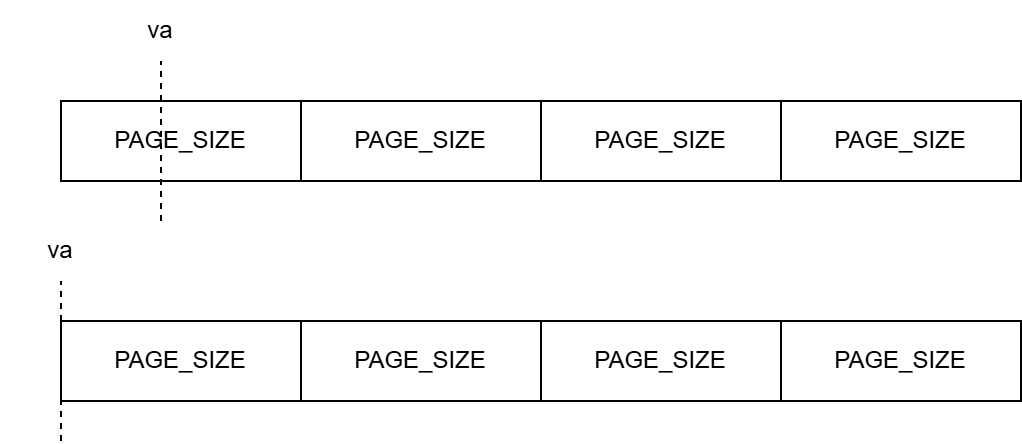

The diagram above was exported from draw.io. Its source (the exported page's mxGraphModel, read from the mxfile embedded in the PNG):
<mxGraphModel dx="985" dy="574" grid="1" gridSize="10" guides="1" tooltips="1" connect="1" arrows="1" fold="1" page="1" pageScale="1" pageWidth="827" pageHeight="1169" math="0" shadow="0">
  <root>
    <mxCell id="0" />
    <mxCell id="1" parent="0" />
    <mxCell id="vyzCCblax4XyP7tOsAx2-1" value="PAGE_SIZE" style="rounded=0;whiteSpace=wrap;html=1;" vertex="1" parent="1">
      <mxGeometry x="130" y="240" width="120" height="40" as="geometry" />
    </mxCell>
    <mxCell id="vyzCCblax4XyP7tOsAx2-2" value="PAGE_SIZE" style="rounded=0;whiteSpace=wrap;html=1;" vertex="1" parent="1">
      <mxGeometry x="250" y="240" width="120" height="40" as="geometry" />
    </mxCell>
    <mxCell id="vyzCCblax4XyP7tOsAx2-3" value="PAGE_SIZE" style="rounded=0;whiteSpace=wrap;html=1;" vertex="1" parent="1">
      <mxGeometry x="370" y="240" width="120" height="40" as="geometry" />
    </mxCell>
    <mxCell id="vyzCCblax4XyP7tOsAx2-4" value="PAGE_SIZE" style="rounded=0;whiteSpace=wrap;html=1;" vertex="1" parent="1">
      <mxGeometry x="490" y="240" width="120" height="40" as="geometry" />
    </mxCell>
    <mxCell id="vyzCCblax4XyP7tOsAx2-6" value="" style="endArrow=none;dashed=1;html=1;rounded=0;" edge="1" parent="1">
      <mxGeometry width="50" height="50" relative="1" as="geometry">
        <mxPoint x="180" y="300" as="sourcePoint" />
        <mxPoint x="180" y="220" as="targetPoint" />
      </mxGeometry>
    </mxCell>
    <mxCell id="vyzCCblax4XyP7tOsAx2-7" value="va" style="text;html=1;align=center;verticalAlign=middle;whiteSpace=wrap;rounded=0;" vertex="1" parent="1">
      <mxGeometry x="150" y="190" width="60" height="30" as="geometry" />
    </mxCell>
    <mxCell id="vyzCCblax4XyP7tOsAx2-8" value="PAGE_SIZE" style="rounded=0;whiteSpace=wrap;html=1;" vertex="1" parent="1">
      <mxGeometry x="130" y="350" width="120" height="40" as="geometry" />
    </mxCell>
    <mxCell id="vyzCCblax4XyP7tOsAx2-9" value="PAGE_SIZE" style="rounded=0;whiteSpace=wrap;html=1;" vertex="1" parent="1">
      <mxGeometry x="250" y="350" width="120" height="40" as="geometry" />
    </mxCell>
    <mxCell id="vyzCCblax4XyP7tOsAx2-10" value="PAGE_SIZE" style="rounded=0;whiteSpace=wrap;html=1;" vertex="1" parent="1">
      <mxGeometry x="370" y="350" width="120" height="40" as="geometry" />
    </mxCell>
    <mxCell id="vyzCCblax4XyP7tOsAx2-11" value="PAGE_SIZE" style="rounded=0;whiteSpace=wrap;html=1;" vertex="1" parent="1">
      <mxGeometry x="490" y="350" width="120" height="40" as="geometry" />
    </mxCell>
    <mxCell id="vyzCCblax4XyP7tOsAx2-12" value="" style="endArrow=none;dashed=1;html=1;rounded=0;" edge="1" parent="1">
      <mxGeometry width="50" height="50" relative="1" as="geometry">
        <mxPoint x="130" y="410" as="sourcePoint" />
        <mxPoint x="130" y="330" as="targetPoint" />
      </mxGeometry>
    </mxCell>
    <mxCell id="vyzCCblax4XyP7tOsAx2-13" value="va" style="text;html=1;align=center;verticalAlign=middle;whiteSpace=wrap;rounded=0;" vertex="1" parent="1">
      <mxGeometry x="100" y="300" width="60" height="30" as="geometry" />
    </mxCell>
  </root>
</mxGraphModel>